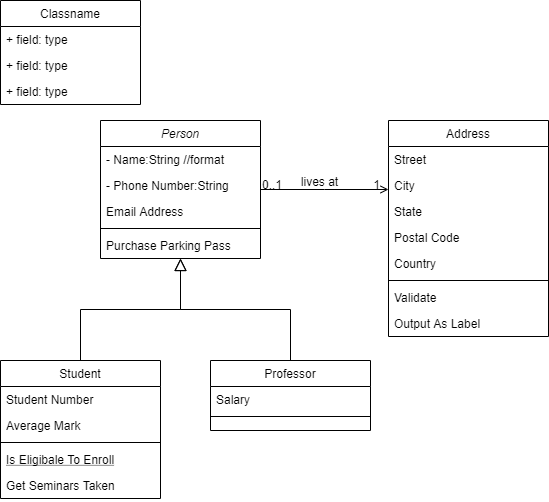

The diagram above was exported from draw.io. Its source (the exported page's mxGraphModel, read from the mxfile embedded in the PNG):
<mxGraphModel dx="621" dy="512" grid="1" gridSize="10" guides="1" tooltips="1" connect="1" arrows="1" fold="1" page="1" pageScale="1" pageWidth="827" pageHeight="1169" math="0" shadow="0">
  <root>
    <mxCell id="WIyWlLk6GJQsqaUBKTNV-0" />
    <mxCell id="WIyWlLk6GJQsqaUBKTNV-1" parent="WIyWlLk6GJQsqaUBKTNV-0" />
    <mxCell id="zkfFHV4jXpPFQw0GAbJ--0" value="Person" style="swimlane;fontStyle=2;align=center;verticalAlign=top;childLayout=stackLayout;horizontal=1;startSize=26;horizontalStack=0;resizeParent=1;resizeLast=0;collapsible=1;marginBottom=0;rounded=0;shadow=0;strokeWidth=1;" parent="WIyWlLk6GJQsqaUBKTNV-1" vertex="1">
      <mxGeometry x="220" y="120" width="160" height="138" as="geometry">
        <mxRectangle x="230" y="140" width="160" height="26" as="alternateBounds" />
      </mxGeometry>
    </mxCell>
    <mxCell id="zkfFHV4jXpPFQw0GAbJ--1" value="- Name:String //format" style="text;align=left;verticalAlign=top;spacingLeft=4;spacingRight=4;overflow=hidden;rotatable=0;points=[[0,0.5],[1,0.5]];portConstraint=eastwest;" parent="zkfFHV4jXpPFQw0GAbJ--0" vertex="1">
      <mxGeometry y="26" width="160" height="26" as="geometry" />
    </mxCell>
    <mxCell id="zkfFHV4jXpPFQw0GAbJ--2" value="- Phone Number:String" style="text;align=left;verticalAlign=top;spacingLeft=4;spacingRight=4;overflow=hidden;rotatable=0;points=[[0,0.5],[1,0.5]];portConstraint=eastwest;rounded=0;shadow=0;html=0;" parent="zkfFHV4jXpPFQw0GAbJ--0" vertex="1">
      <mxGeometry y="52" width="160" height="26" as="geometry" />
    </mxCell>
    <mxCell id="zkfFHV4jXpPFQw0GAbJ--3" value="Email Address" style="text;align=left;verticalAlign=top;spacingLeft=4;spacingRight=4;overflow=hidden;rotatable=0;points=[[0,0.5],[1,0.5]];portConstraint=eastwest;rounded=0;shadow=0;html=0;" parent="zkfFHV4jXpPFQw0GAbJ--0" vertex="1">
      <mxGeometry y="78" width="160" height="26" as="geometry" />
    </mxCell>
    <mxCell id="zkfFHV4jXpPFQw0GAbJ--4" value="" style="line;html=1;strokeWidth=1;align=left;verticalAlign=middle;spacingTop=-1;spacingLeft=3;spacingRight=3;rotatable=0;labelPosition=right;points=[];portConstraint=eastwest;" parent="zkfFHV4jXpPFQw0GAbJ--0" vertex="1">
      <mxGeometry y="104" width="160" height="8" as="geometry" />
    </mxCell>
    <mxCell id="zkfFHV4jXpPFQw0GAbJ--5" value="Purchase Parking Pass" style="text;align=left;verticalAlign=top;spacingLeft=4;spacingRight=4;overflow=hidden;rotatable=0;points=[[0,0.5],[1,0.5]];portConstraint=eastwest;" parent="zkfFHV4jXpPFQw0GAbJ--0" vertex="1">
      <mxGeometry y="112" width="160" height="26" as="geometry" />
    </mxCell>
    <mxCell id="zkfFHV4jXpPFQw0GAbJ--6" value="Student" style="swimlane;fontStyle=0;align=center;verticalAlign=top;childLayout=stackLayout;horizontal=1;startSize=26;horizontalStack=0;resizeParent=1;resizeLast=0;collapsible=1;marginBottom=0;rounded=0;shadow=0;strokeWidth=1;" parent="WIyWlLk6GJQsqaUBKTNV-1" vertex="1">
      <mxGeometry x="120" y="360" width="160" height="138" as="geometry">
        <mxRectangle x="130" y="380" width="160" height="26" as="alternateBounds" />
      </mxGeometry>
    </mxCell>
    <mxCell id="zkfFHV4jXpPFQw0GAbJ--7" value="Student Number" style="text;align=left;verticalAlign=top;spacingLeft=4;spacingRight=4;overflow=hidden;rotatable=0;points=[[0,0.5],[1,0.5]];portConstraint=eastwest;" parent="zkfFHV4jXpPFQw0GAbJ--6" vertex="1">
      <mxGeometry y="26" width="160" height="26" as="geometry" />
    </mxCell>
    <mxCell id="zkfFHV4jXpPFQw0GAbJ--8" value="Average Mark" style="text;align=left;verticalAlign=top;spacingLeft=4;spacingRight=4;overflow=hidden;rotatable=0;points=[[0,0.5],[1,0.5]];portConstraint=eastwest;rounded=0;shadow=0;html=0;" parent="zkfFHV4jXpPFQw0GAbJ--6" vertex="1">
      <mxGeometry y="52" width="160" height="26" as="geometry" />
    </mxCell>
    <mxCell id="zkfFHV4jXpPFQw0GAbJ--9" value="" style="line;html=1;strokeWidth=1;align=left;verticalAlign=middle;spacingTop=-1;spacingLeft=3;spacingRight=3;rotatable=0;labelPosition=right;points=[];portConstraint=eastwest;" parent="zkfFHV4jXpPFQw0GAbJ--6" vertex="1">
      <mxGeometry y="78" width="160" height="8" as="geometry" />
    </mxCell>
    <mxCell id="zkfFHV4jXpPFQw0GAbJ--10" value="Is Eligibale To Enroll" style="text;align=left;verticalAlign=top;spacingLeft=4;spacingRight=4;overflow=hidden;rotatable=0;points=[[0,0.5],[1,0.5]];portConstraint=eastwest;fontStyle=4" parent="zkfFHV4jXpPFQw0GAbJ--6" vertex="1">
      <mxGeometry y="86" width="160" height="26" as="geometry" />
    </mxCell>
    <mxCell id="zkfFHV4jXpPFQw0GAbJ--11" value="Get Seminars Taken" style="text;align=left;verticalAlign=top;spacingLeft=4;spacingRight=4;overflow=hidden;rotatable=0;points=[[0,0.5],[1,0.5]];portConstraint=eastwest;" parent="zkfFHV4jXpPFQw0GAbJ--6" vertex="1">
      <mxGeometry y="112" width="160" height="26" as="geometry" />
    </mxCell>
    <mxCell id="zkfFHV4jXpPFQw0GAbJ--12" value="" style="endArrow=block;endSize=10;endFill=0;shadow=0;strokeWidth=1;rounded=0;edgeStyle=elbowEdgeStyle;elbow=vertical;" parent="WIyWlLk6GJQsqaUBKTNV-1" source="zkfFHV4jXpPFQw0GAbJ--6" target="zkfFHV4jXpPFQw0GAbJ--0" edge="1">
      <mxGeometry width="160" relative="1" as="geometry">
        <mxPoint x="200" y="203" as="sourcePoint" />
        <mxPoint x="200" y="203" as="targetPoint" />
      </mxGeometry>
    </mxCell>
    <mxCell id="zkfFHV4jXpPFQw0GAbJ--13" value="Professor" style="swimlane;fontStyle=0;align=center;verticalAlign=top;childLayout=stackLayout;horizontal=1;startSize=26;horizontalStack=0;resizeParent=1;resizeLast=0;collapsible=1;marginBottom=0;rounded=0;shadow=0;strokeWidth=1;" parent="WIyWlLk6GJQsqaUBKTNV-1" vertex="1">
      <mxGeometry x="330" y="360" width="160" height="70" as="geometry">
        <mxRectangle x="340" y="380" width="170" height="26" as="alternateBounds" />
      </mxGeometry>
    </mxCell>
    <mxCell id="zkfFHV4jXpPFQw0GAbJ--14" value="Salary" style="text;align=left;verticalAlign=top;spacingLeft=4;spacingRight=4;overflow=hidden;rotatable=0;points=[[0,0.5],[1,0.5]];portConstraint=eastwest;" parent="zkfFHV4jXpPFQw0GAbJ--13" vertex="1">
      <mxGeometry y="26" width="160" height="26" as="geometry" />
    </mxCell>
    <mxCell id="zkfFHV4jXpPFQw0GAbJ--15" value="" style="line;html=1;strokeWidth=1;align=left;verticalAlign=middle;spacingTop=-1;spacingLeft=3;spacingRight=3;rotatable=0;labelPosition=right;points=[];portConstraint=eastwest;" parent="zkfFHV4jXpPFQw0GAbJ--13" vertex="1">
      <mxGeometry y="52" width="160" height="8" as="geometry" />
    </mxCell>
    <mxCell id="zkfFHV4jXpPFQw0GAbJ--16" value="" style="endArrow=block;endSize=10;endFill=0;shadow=0;strokeWidth=1;rounded=0;edgeStyle=elbowEdgeStyle;elbow=vertical;" parent="WIyWlLk6GJQsqaUBKTNV-1" source="zkfFHV4jXpPFQw0GAbJ--13" target="zkfFHV4jXpPFQw0GAbJ--0" edge="1">
      <mxGeometry width="160" relative="1" as="geometry">
        <mxPoint x="210" y="373" as="sourcePoint" />
        <mxPoint x="310" y="271" as="targetPoint" />
      </mxGeometry>
    </mxCell>
    <mxCell id="zkfFHV4jXpPFQw0GAbJ--17" value="Address" style="swimlane;fontStyle=0;align=center;verticalAlign=top;childLayout=stackLayout;horizontal=1;startSize=26;horizontalStack=0;resizeParent=1;resizeLast=0;collapsible=1;marginBottom=0;rounded=0;shadow=0;strokeWidth=1;" parent="WIyWlLk6GJQsqaUBKTNV-1" vertex="1">
      <mxGeometry x="508" y="120" width="160" height="216" as="geometry">
        <mxRectangle x="550" y="140" width="160" height="26" as="alternateBounds" />
      </mxGeometry>
    </mxCell>
    <mxCell id="zkfFHV4jXpPFQw0GAbJ--18" value="Street" style="text;align=left;verticalAlign=top;spacingLeft=4;spacingRight=4;overflow=hidden;rotatable=0;points=[[0,0.5],[1,0.5]];portConstraint=eastwest;" parent="zkfFHV4jXpPFQw0GAbJ--17" vertex="1">
      <mxGeometry y="26" width="160" height="26" as="geometry" />
    </mxCell>
    <mxCell id="zkfFHV4jXpPFQw0GAbJ--19" value="City" style="text;align=left;verticalAlign=top;spacingLeft=4;spacingRight=4;overflow=hidden;rotatable=0;points=[[0,0.5],[1,0.5]];portConstraint=eastwest;rounded=0;shadow=0;html=0;" parent="zkfFHV4jXpPFQw0GAbJ--17" vertex="1">
      <mxGeometry y="52" width="160" height="26" as="geometry" />
    </mxCell>
    <mxCell id="zkfFHV4jXpPFQw0GAbJ--20" value="State" style="text;align=left;verticalAlign=top;spacingLeft=4;spacingRight=4;overflow=hidden;rotatable=0;points=[[0,0.5],[1,0.5]];portConstraint=eastwest;rounded=0;shadow=0;html=0;" parent="zkfFHV4jXpPFQw0GAbJ--17" vertex="1">
      <mxGeometry y="78" width="160" height="26" as="geometry" />
    </mxCell>
    <mxCell id="zkfFHV4jXpPFQw0GAbJ--21" value="Postal Code" style="text;align=left;verticalAlign=top;spacingLeft=4;spacingRight=4;overflow=hidden;rotatable=0;points=[[0,0.5],[1,0.5]];portConstraint=eastwest;rounded=0;shadow=0;html=0;" parent="zkfFHV4jXpPFQw0GAbJ--17" vertex="1">
      <mxGeometry y="104" width="160" height="26" as="geometry" />
    </mxCell>
    <mxCell id="zkfFHV4jXpPFQw0GAbJ--22" value="Country" style="text;align=left;verticalAlign=top;spacingLeft=4;spacingRight=4;overflow=hidden;rotatable=0;points=[[0,0.5],[1,0.5]];portConstraint=eastwest;rounded=0;shadow=0;html=0;" parent="zkfFHV4jXpPFQw0GAbJ--17" vertex="1">
      <mxGeometry y="130" width="160" height="26" as="geometry" />
    </mxCell>
    <mxCell id="zkfFHV4jXpPFQw0GAbJ--23" value="" style="line;html=1;strokeWidth=1;align=left;verticalAlign=middle;spacingTop=-1;spacingLeft=3;spacingRight=3;rotatable=0;labelPosition=right;points=[];portConstraint=eastwest;" parent="zkfFHV4jXpPFQw0GAbJ--17" vertex="1">
      <mxGeometry y="156" width="160" height="8" as="geometry" />
    </mxCell>
    <mxCell id="zkfFHV4jXpPFQw0GAbJ--24" value="Validate" style="text;align=left;verticalAlign=top;spacingLeft=4;spacingRight=4;overflow=hidden;rotatable=0;points=[[0,0.5],[1,0.5]];portConstraint=eastwest;" parent="zkfFHV4jXpPFQw0GAbJ--17" vertex="1">
      <mxGeometry y="164" width="160" height="26" as="geometry" />
    </mxCell>
    <mxCell id="zkfFHV4jXpPFQw0GAbJ--25" value="Output As Label" style="text;align=left;verticalAlign=top;spacingLeft=4;spacingRight=4;overflow=hidden;rotatable=0;points=[[0,0.5],[1,0.5]];portConstraint=eastwest;" parent="zkfFHV4jXpPFQw0GAbJ--17" vertex="1">
      <mxGeometry y="190" width="160" height="26" as="geometry" />
    </mxCell>
    <mxCell id="zkfFHV4jXpPFQw0GAbJ--26" value="" style="endArrow=open;shadow=0;strokeWidth=1;rounded=0;endFill=1;edgeStyle=elbowEdgeStyle;elbow=vertical;" parent="WIyWlLk6GJQsqaUBKTNV-1" source="zkfFHV4jXpPFQw0GAbJ--0" target="zkfFHV4jXpPFQw0GAbJ--17" edge="1">
      <mxGeometry x="0.5" y="41" relative="1" as="geometry">
        <mxPoint x="380" y="192" as="sourcePoint" />
        <mxPoint x="540" y="192" as="targetPoint" />
        <mxPoint x="-40" y="32" as="offset" />
      </mxGeometry>
    </mxCell>
    <mxCell id="zkfFHV4jXpPFQw0GAbJ--27" value="0..1" style="resizable=0;align=left;verticalAlign=bottom;labelBackgroundColor=none;fontSize=12;" parent="zkfFHV4jXpPFQw0GAbJ--26" connectable="0" vertex="1">
      <mxGeometry x="-1" relative="1" as="geometry">
        <mxPoint y="4" as="offset" />
      </mxGeometry>
    </mxCell>
    <mxCell id="zkfFHV4jXpPFQw0GAbJ--28" value="1" style="resizable=0;align=right;verticalAlign=bottom;labelBackgroundColor=none;fontSize=12;" parent="zkfFHV4jXpPFQw0GAbJ--26" connectable="0" vertex="1">
      <mxGeometry x="1" relative="1" as="geometry">
        <mxPoint x="-7" y="4" as="offset" />
      </mxGeometry>
    </mxCell>
    <mxCell id="zkfFHV4jXpPFQw0GAbJ--29" value="lives at" style="text;html=1;resizable=0;points=[];;align=center;verticalAlign=middle;labelBackgroundColor=none;rounded=0;shadow=0;strokeWidth=1;fontSize=12;" parent="zkfFHV4jXpPFQw0GAbJ--26" vertex="1" connectable="0">
      <mxGeometry x="0.5" y="49" relative="1" as="geometry">
        <mxPoint x="-38" y="40" as="offset" />
      </mxGeometry>
    </mxCell>
    <mxCell id="W0shPdmdOG2XbIlM596H-0" value="Classname" style="swimlane;fontStyle=0;childLayout=stackLayout;horizontal=1;startSize=26;fillColor=none;horizontalStack=0;resizeParent=1;resizeParentMax=0;resizeLast=0;collapsible=1;marginBottom=0;" vertex="1" parent="WIyWlLk6GJQsqaUBKTNV-1">
      <mxGeometry x="120" width="140" height="104" as="geometry" />
    </mxCell>
    <mxCell id="W0shPdmdOG2XbIlM596H-1" value="+ field: type" style="text;strokeColor=none;fillColor=none;align=left;verticalAlign=top;spacingLeft=4;spacingRight=4;overflow=hidden;rotatable=0;points=[[0,0.5],[1,0.5]];portConstraint=eastwest;" vertex="1" parent="W0shPdmdOG2XbIlM596H-0">
      <mxGeometry y="26" width="140" height="26" as="geometry" />
    </mxCell>
    <mxCell id="W0shPdmdOG2XbIlM596H-2" value="+ field: type" style="text;strokeColor=none;fillColor=none;align=left;verticalAlign=top;spacingLeft=4;spacingRight=4;overflow=hidden;rotatable=0;points=[[0,0.5],[1,0.5]];portConstraint=eastwest;" vertex="1" parent="W0shPdmdOG2XbIlM596H-0">
      <mxGeometry y="52" width="140" height="26" as="geometry" />
    </mxCell>
    <mxCell id="W0shPdmdOG2XbIlM596H-3" value="+ field: type" style="text;strokeColor=none;fillColor=none;align=left;verticalAlign=top;spacingLeft=4;spacingRight=4;overflow=hidden;rotatable=0;points=[[0,0.5],[1,0.5]];portConstraint=eastwest;" vertex="1" parent="W0shPdmdOG2XbIlM596H-0">
      <mxGeometry y="78" width="140" height="26" as="geometry" />
    </mxCell>
  </root>
</mxGraphModel>